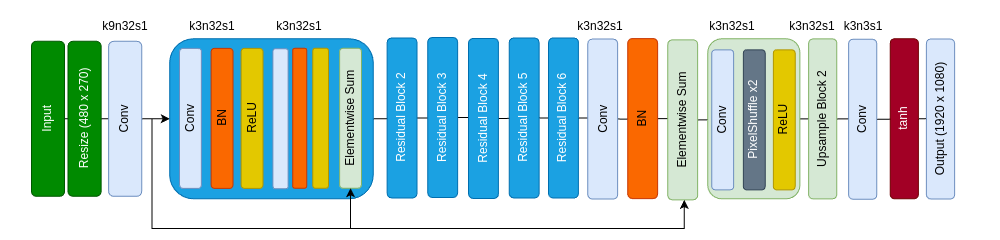

The diagram above was exported from draw.io. Its source (the exported page's mxGraphModel, read from the mxfile embedded in the PNG):
<mxGraphModel dx="1215" dy="516" grid="1" gridSize="10" guides="1" tooltips="1" connect="1" arrows="1" fold="1" page="1" pageScale="1" pageWidth="100" pageHeight="80" background="#ffffff" math="0" shadow="0">
  <root>
    <mxCell id="0" />
    <mxCell id="1" parent="0" />
    <mxCell id="1kh6x3v41jkJ_SgSdoJY-141" value="" style="edgeStyle=orthogonalEdgeStyle;rounded=0;orthogonalLoop=1;jettySize=auto;html=1;" edge="1" parent="1" source="1kh6x3v41jkJ_SgSdoJY-133" target="1kh6x3v41jkJ_SgSdoJY-140">
      <mxGeometry relative="1" as="geometry" />
    </mxCell>
    <mxCell id="1kh6x3v41jkJ_SgSdoJY-144" style="edgeStyle=orthogonalEdgeStyle;rounded=0;orthogonalLoop=1;jettySize=auto;html=1;" edge="1" parent="1" source="1kh6x3v41jkJ_SgSdoJY-143">
      <mxGeometry relative="1" as="geometry">
        <mxPoint x="170" y="361" as="targetPoint" />
      </mxGeometry>
    </mxCell>
    <mxCell id="1kh6x3v41jkJ_SgSdoJY-138" style="edgeStyle=orthogonalEdgeStyle;rounded=0;orthogonalLoop=1;jettySize=auto;html=1;entryX=0.5;entryY=0;entryDx=0;entryDy=0;" edge="1" parent="1" source="1kh6x3v41jkJ_SgSdoJY-135" target="pwAMdzS0I0XJ4In440Mm-2">
      <mxGeometry relative="1" as="geometry" />
    </mxCell>
    <mxCell id="1kh6x3v41jkJ_SgSdoJY-135" value="Resize (480 x 270)" style="rounded=1;whiteSpace=wrap;html=1;rotation=-90;fillColor=#008a00;strokeColor=#005700;fontColor=#ffffff;" vertex="1" parent="1">
      <mxGeometry x="106.56" y="341.72" width="155" height="33.12" as="geometry" />
    </mxCell>
    <mxCell id="1kh6x3v41jkJ_SgSdoJY-11" style="edgeStyle=orthogonalEdgeStyle;rounded=0;orthogonalLoop=1;jettySize=auto;html=1;entryX=0.5;entryY=0;entryDx=0;entryDy=0;" edge="1" parent="1" source="pwAMdzS0I0XJ4In440Mm-2" target="1kh6x3v41jkJ_SgSdoJY-2">
      <mxGeometry relative="1" as="geometry" />
    </mxCell>
    <mxCell id="1kh6x3v41jkJ_SgSdoJY-99" value="" style="endArrow=classic;html=1;rounded=0;entryX=-0.003;entryY=0.552;entryDx=0;entryDy=0;entryPerimeter=0;" edge="1" parent="1">
      <mxGeometry width="50" height="50" relative="1" as="geometry">
        <mxPoint x="253.77" y="468" as="sourcePoint" />
        <mxPoint x="783.76324" y="439.4150000000001" as="targetPoint" />
        <Array as="points">
          <mxPoint x="783.77" y="468" />
        </Array>
      </mxGeometry>
    </mxCell>
    <mxCell id="pwAMdzS0I0XJ4In440Mm-2" value="Conv" style="rounded=1;whiteSpace=wrap;html=1;rotation=-90;fillColor=#dae8fc;strokeColor=#6c8ebf;" parent="1" vertex="1">
      <mxGeometry x="147.19" y="341.73" width="155" height="33.12" as="geometry" />
    </mxCell>
    <mxCell id="1kh6x3v41jkJ_SgSdoJY-113" style="edgeStyle=orthogonalEdgeStyle;rounded=0;orthogonalLoop=1;jettySize=auto;html=1;entryX=0.5;entryY=0;entryDx=0;entryDy=0;" edge="1" parent="1" source="1kh6x3v41jkJ_SgSdoJY-2" target="1kh6x3v41jkJ_SgSdoJY-15">
      <mxGeometry relative="1" as="geometry" />
    </mxCell>
    <mxCell id="1kh6x3v41jkJ_SgSdoJY-2" value="" style="rounded=1;whiteSpace=wrap;html=1;rotation=-90;fillColor=#1ba1e2;strokeColor=#006EAF;fontColor=#ffffff;" vertex="1" parent="1">
      <mxGeometry x="290.96" y="256.53" width="160" height="203.52" as="geometry" />
    </mxCell>
    <mxCell id="1kh6x3v41jkJ_SgSdoJY-4" value="Conv" style="rounded=1;whiteSpace=wrap;html=1;rotation=-90;fillColor=#dae8fc;strokeColor=#6c8ebf;" vertex="1" parent="1">
      <mxGeometry x="220" y="346.94" width="140" height="21.87" as="geometry" />
    </mxCell>
    <mxCell id="1kh6x3v41jkJ_SgSdoJY-5" value="BN" style="rounded=1;whiteSpace=wrap;html=1;rotation=-90;fillColor=#fa6800;strokeColor=#C73500;fontColor=#000000;" vertex="1" parent="1">
      <mxGeometry x="251.56" y="346.94" width="140" height="21.87" as="geometry" />
    </mxCell>
    <mxCell id="1kh6x3v41jkJ_SgSdoJY-6" value="ReLU" style="rounded=1;whiteSpace=wrap;html=1;rotation=-90;fillColor=#e3c800;strokeColor=#B09500;fontColor=#000000;" vertex="1" parent="1">
      <mxGeometry x="281.56" y="346.94" width="140" height="21.87" as="geometry" />
    </mxCell>
    <mxCell id="1kh6x3v41jkJ_SgSdoJY-7" value="" style="rounded=1;whiteSpace=wrap;html=1;rotation=-90;fillColor=#dae8fc;strokeColor=#6c8ebf;" vertex="1" parent="1">
      <mxGeometry x="310" y="350.71000000000004" width="140" height="15.15" as="geometry" />
    </mxCell>
    <mxCell id="1kh6x3v41jkJ_SgSdoJY-8" value="" style="rounded=1;whiteSpace=wrap;html=1;rotation=-90;fillColor=#fa6800;strokeColor=#C73500;fontColor=#000000;" vertex="1" parent="1">
      <mxGeometry x="329.21999999999997" y="350.7100000000001" width="140" height="14.06" as="geometry" />
    </mxCell>
    <mxCell id="1kh6x3v41jkJ_SgSdoJY-9" value="" style="rounded=1;whiteSpace=wrap;html=1;rotation=-90;fillColor=#e3c800;strokeColor=#B09500;fontColor=#000000;" vertex="1" parent="1">
      <mxGeometry x="350.13000000000005" y="349.90000000000003" width="140" height="15.68" as="geometry" />
    </mxCell>
    <mxCell id="1kh6x3v41jkJ_SgSdoJY-12" value="Elementwise Sum" style="rounded=1;whiteSpace=wrap;html=1;rotation=-90;fillColor=#d5e8d4;strokeColor=#82b366;" vertex="1" parent="1">
      <mxGeometry x="380" y="346.8" width="140" height="21.87" as="geometry" />
    </mxCell>
    <mxCell id="1kh6x3v41jkJ_SgSdoJY-14" value="" style="endArrow=classic;html=1;rounded=0;entryX=0;entryY=0.5;entryDx=0;entryDy=0;" edge="1" parent="1" target="1kh6x3v41jkJ_SgSdoJY-12">
      <mxGeometry width="50" height="50" relative="1" as="geometry">
        <mxPoint x="251.56" y="358.01" as="sourcePoint" />
        <mxPoint x="460" y="427.7149999999999" as="targetPoint" />
        <Array as="points">
          <mxPoint x="251.56" y="468.01" />
          <mxPoint x="450" y="468" />
        </Array>
      </mxGeometry>
    </mxCell>
    <mxCell id="1kh6x3v41jkJ_SgSdoJY-114" style="edgeStyle=orthogonalEdgeStyle;rounded=0;orthogonalLoop=1;jettySize=auto;html=1;entryX=0.5;entryY=0;entryDx=0;entryDy=0;" edge="1" parent="1" source="1kh6x3v41jkJ_SgSdoJY-15" target="1kh6x3v41jkJ_SgSdoJY-103">
      <mxGeometry relative="1" as="geometry" />
    </mxCell>
    <mxCell id="1kh6x3v41jkJ_SgSdoJY-15" value="Residual Block 2" style="rounded=1;whiteSpace=wrap;html=1;rotation=-90;fillColor=#1ba1e2;strokeColor=#006EAF;fontColor=#ffffff;" vertex="1" parent="1">
      <mxGeometry x="421.56" y="342.55" width="160" height="29.87" as="geometry" />
    </mxCell>
    <mxCell id="1kh6x3v41jkJ_SgSdoJY-115" style="edgeStyle=orthogonalEdgeStyle;rounded=0;orthogonalLoop=1;jettySize=auto;html=1;entryX=0.5;entryY=0;entryDx=0;entryDy=0;" edge="1" parent="1" source="1kh6x3v41jkJ_SgSdoJY-103" target="1kh6x3v41jkJ_SgSdoJY-104">
      <mxGeometry relative="1" as="geometry" />
    </mxCell>
    <mxCell id="1kh6x3v41jkJ_SgSdoJY-103" value="Residual Block 3" style="rounded=1;whiteSpace=wrap;html=1;rotation=-90;fillColor=#1ba1e2;strokeColor=#006EAF;fontColor=#ffffff;" vertex="1" parent="1">
      <mxGeometry x="462.21" y="342.07000000000005" width="160" height="29.87" as="geometry" />
    </mxCell>
    <mxCell id="1kh6x3v41jkJ_SgSdoJY-116" style="edgeStyle=orthogonalEdgeStyle;rounded=0;orthogonalLoop=1;jettySize=auto;html=1;" edge="1" parent="1" source="1kh6x3v41jkJ_SgSdoJY-104" target="1kh6x3v41jkJ_SgSdoJY-105">
      <mxGeometry relative="1" as="geometry" />
    </mxCell>
    <mxCell id="1kh6x3v41jkJ_SgSdoJY-104" value="Residual Block 4" style="rounded=1;whiteSpace=wrap;html=1;rotation=-90;fillColor=#1ba1e2;strokeColor=#006EAF;fontColor=#ffffff;" vertex="1" parent="1">
      <mxGeometry x="502.99" y="343.04" width="160" height="29.87" as="geometry" />
    </mxCell>
    <mxCell id="1kh6x3v41jkJ_SgSdoJY-117" style="edgeStyle=orthogonalEdgeStyle;rounded=0;orthogonalLoop=1;jettySize=auto;html=1;entryX=0.5;entryY=0;entryDx=0;entryDy=0;" edge="1" parent="1" source="1kh6x3v41jkJ_SgSdoJY-105" target="1kh6x3v41jkJ_SgSdoJY-106">
      <mxGeometry relative="1" as="geometry" />
    </mxCell>
    <mxCell id="1kh6x3v41jkJ_SgSdoJY-105" value="Residual Block 5" style="rounded=1;whiteSpace=wrap;html=1;rotation=-90;fillColor=#1ba1e2;strokeColor=#006EAF;fontColor=#ffffff;" vertex="1" parent="1">
      <mxGeometry x="543.64" y="342.56000000000006" width="160" height="29.87" as="geometry" />
    </mxCell>
    <mxCell id="1kh6x3v41jkJ_SgSdoJY-108" value="" style="edgeStyle=orthogonalEdgeStyle;rounded=0;orthogonalLoop=1;jettySize=auto;html=1;" edge="1" parent="1" source="1kh6x3v41jkJ_SgSdoJY-106" target="1kh6x3v41jkJ_SgSdoJY-107">
      <mxGeometry relative="1" as="geometry" />
    </mxCell>
    <mxCell id="1kh6x3v41jkJ_SgSdoJY-106" value="Residual Block 6" style="rounded=1;whiteSpace=wrap;html=1;rotation=-90;fillColor=#1ba1e2;strokeColor=#006EAF;fontColor=#ffffff;" vertex="1" parent="1">
      <mxGeometry x="582.99" y="342.56000000000006" width="160" height="29.87" as="geometry" />
    </mxCell>
    <mxCell id="1kh6x3v41jkJ_SgSdoJY-110" value="" style="edgeStyle=orthogonalEdgeStyle;rounded=0;orthogonalLoop=1;jettySize=auto;html=1;" edge="1" parent="1" source="1kh6x3v41jkJ_SgSdoJY-107" target="1kh6x3v41jkJ_SgSdoJY-109">
      <mxGeometry relative="1" as="geometry" />
    </mxCell>
    <mxCell id="1kh6x3v41jkJ_SgSdoJY-107" value="Conv" style="rounded=1;whiteSpace=wrap;html=1;rotation=-90;fillColor=#dae8fc;strokeColor=#6c8ebf;" vertex="1" parent="1">
      <mxGeometry x="622.21" y="343.61000000000007" width="160" height="29.87" as="geometry" />
    </mxCell>
    <mxCell id="1kh6x3v41jkJ_SgSdoJY-112" value="" style="edgeStyle=orthogonalEdgeStyle;rounded=0;orthogonalLoop=1;jettySize=auto;html=1;" edge="1" parent="1" source="1kh6x3v41jkJ_SgSdoJY-109" target="1kh6x3v41jkJ_SgSdoJY-111">
      <mxGeometry relative="1" as="geometry" />
    </mxCell>
    <mxCell id="1kh6x3v41jkJ_SgSdoJY-109" value="BN" style="rounded=1;whiteSpace=wrap;html=1;rotation=-90;fillColor=#fa6800;strokeColor=#C73500;fontColor=#000000;" vertex="1" parent="1">
      <mxGeometry x="662.21" y="343.13000000000005" width="160" height="29.87" as="geometry" />
    </mxCell>
    <mxCell id="1kh6x3v41jkJ_SgSdoJY-121" style="edgeStyle=orthogonalEdgeStyle;rounded=0;orthogonalLoop=1;jettySize=auto;html=1;entryX=0.5;entryY=0;entryDx=0;entryDy=0;" edge="1" parent="1" source="1kh6x3v41jkJ_SgSdoJY-111" target="1kh6x3v41jkJ_SgSdoJY-120">
      <mxGeometry relative="1" as="geometry" />
    </mxCell>
    <mxCell id="1kh6x3v41jkJ_SgSdoJY-111" value="Elementwise Sum" style="rounded=1;whiteSpace=wrap;html=1;rotation=-90;fillColor=#d5e8d4;strokeColor=#82b366;" vertex="1" parent="1">
      <mxGeometry x="702.21" y="344.4100000000001" width="160" height="29.87" as="geometry" />
    </mxCell>
    <mxCell id="1kh6x3v41jkJ_SgSdoJY-130" style="edgeStyle=orthogonalEdgeStyle;rounded=0;orthogonalLoop=1;jettySize=auto;html=1;" edge="1" parent="1" source="1kh6x3v41jkJ_SgSdoJY-120" target="1kh6x3v41jkJ_SgSdoJY-125">
      <mxGeometry relative="1" as="geometry" />
    </mxCell>
    <mxCell id="1kh6x3v41jkJ_SgSdoJY-120" value="" style="rounded=1;whiteSpace=wrap;html=1;rotation=-90;fillColor=#d5e8d4;strokeColor=#82b366;" vertex="1" parent="1">
      <mxGeometry x="773.35" y="312.22" width="160" height="92.15" as="geometry" />
    </mxCell>
    <mxCell id="1kh6x3v41jkJ_SgSdoJY-122" value="Conv" style="rounded=1;whiteSpace=wrap;html=1;rotation=-90;fillColor=#dae8fc;strokeColor=#6c8ebf;" vertex="1" parent="1">
      <mxGeometry x="752.21" y="348.41" width="140" height="21.87" as="geometry" />
    </mxCell>
    <mxCell id="1kh6x3v41jkJ_SgSdoJY-123" value="PixelShuffle x2" style="rounded=1;whiteSpace=wrap;html=1;rotation=-90;fillColor=#647687;strokeColor=#314354;fontColor=#ffffff;" vertex="1" parent="1">
      <mxGeometry x="783.77" y="348.41" width="140" height="21.87" as="geometry" />
    </mxCell>
    <mxCell id="1kh6x3v41jkJ_SgSdoJY-124" value="ReLU" style="rounded=1;whiteSpace=wrap;html=1;rotation=-90;fillColor=#e3c800;strokeColor=#B09500;fontColor=#000000;" vertex="1" parent="1">
      <mxGeometry x="813.77" y="348.41" width="140" height="21.87" as="geometry" />
    </mxCell>
    <mxCell id="1kh6x3v41jkJ_SgSdoJY-134" value="" style="edgeStyle=orthogonalEdgeStyle;rounded=0;orthogonalLoop=1;jettySize=auto;html=1;" edge="1" parent="1" source="1kh6x3v41jkJ_SgSdoJY-125" target="1kh6x3v41jkJ_SgSdoJY-133">
      <mxGeometry relative="1" as="geometry" />
    </mxCell>
    <mxCell id="1kh6x3v41jkJ_SgSdoJY-125" value="Upsample Block 2" style="rounded=1;whiteSpace=wrap;html=1;rotation=-90;fillColor=#d5e8d4;strokeColor=#82b366;" vertex="1" parent="1">
      <mxGeometry x="842.21" y="344.31000000000006" width="160" height="28.14" as="geometry" />
    </mxCell>
    <mxCell id="1kh6x3v41jkJ_SgSdoJY-133" value="Conv" style="rounded=1;whiteSpace=wrap;html=1;rotation=-90;fillColor=#dae8fc;strokeColor=#6c8ebf;" vertex="1" parent="1">
      <mxGeometry x="882.21" y="344.70000000000005" width="160" height="28.14" as="geometry" />
    </mxCell>
    <mxCell id="1kh6x3v41jkJ_SgSdoJY-154" style="edgeStyle=orthogonalEdgeStyle;rounded=0;orthogonalLoop=1;jettySize=auto;html=1;exitX=0.5;exitY=1;exitDx=0;exitDy=0;" edge="1" parent="1" source="1kh6x3v41jkJ_SgSdoJY-140" target="1kh6x3v41jkJ_SgSdoJY-153">
      <mxGeometry relative="1" as="geometry" />
    </mxCell>
    <mxCell id="1kh6x3v41jkJ_SgSdoJY-140" value="tanh" style="rounded=1;whiteSpace=wrap;html=1;rotation=-90;fillColor=#a20025;strokeColor=#6F0000;fontColor=#ffffff;" vertex="1" parent="1">
      <mxGeometry x="923.77" y="344.21000000000004" width="160" height="28.14" as="geometry" />
    </mxCell>
    <mxCell id="1kh6x3v41jkJ_SgSdoJY-143" value="Input" style="rounded=1;whiteSpace=wrap;html=1;rotation=-90;fillColor=#008a00;strokeColor=#005700;fontColor=#ffffff;" vertex="1" parent="1">
      <mxGeometry x="70" y="341.72" width="155" height="33.12" as="geometry" />
    </mxCell>
    <mxCell id="1kh6x3v41jkJ_SgSdoJY-145" value="k3n32s1" style="text;html=1;align=center;verticalAlign=middle;whiteSpace=wrap;rounded=0;" vertex="1" parent="1">
      <mxGeometry x="281.56" y="251" width="60" height="30" as="geometry" />
    </mxCell>
    <mxCell id="1kh6x3v41jkJ_SgSdoJY-146" value="k3n32s1" style="text;html=1;align=center;verticalAlign=middle;whiteSpace=wrap;rounded=0;" vertex="1" parent="1">
      <mxGeometry x="369.22" y="251" width="60" height="30" as="geometry" />
    </mxCell>
    <mxCell id="1kh6x3v41jkJ_SgSdoJY-147" value="k9n32s1" style="text;html=1;align=center;verticalAlign=middle;whiteSpace=wrap;rounded=0;" vertex="1" parent="1">
      <mxGeometry x="194.69" y="251" width="60" height="30" as="geometry" />
    </mxCell>
    <mxCell id="1kh6x3v41jkJ_SgSdoJY-148" value="k3n32s1" style="text;html=1;align=center;verticalAlign=middle;whiteSpace=wrap;rounded=0;" vertex="1" parent="1">
      <mxGeometry x="670" y="251" width="60" height="30" as="geometry" />
    </mxCell>
    <mxCell id="1kh6x3v41jkJ_SgSdoJY-149" value="k3n32s1" style="text;html=1;align=center;verticalAlign=middle;whiteSpace=wrap;rounded=0;" vertex="1" parent="1">
      <mxGeometry x="802.21" y="251" width="60" height="30" as="geometry" />
    </mxCell>
    <mxCell id="1kh6x3v41jkJ_SgSdoJY-150" value="k3n32s1" style="text;html=1;align=center;verticalAlign=middle;whiteSpace=wrap;rounded=0;" vertex="1" parent="1">
      <mxGeometry x="882.21" y="251" width="60" height="30" as="geometry" />
    </mxCell>
    <mxCell id="1kh6x3v41jkJ_SgSdoJY-151" value="k3n3s1" style="text;html=1;align=center;verticalAlign=middle;whiteSpace=wrap;rounded=0;" vertex="1" parent="1">
      <mxGeometry x="933.35" y="251" width="60" height="30" as="geometry" />
    </mxCell>
    <mxCell id="1kh6x3v41jkJ_SgSdoJY-153" value="Output (1920 x 1080)" style="rounded=1;whiteSpace=wrap;html=1;rotation=-90;fillColor=#dae8fc;strokeColor=#6c8ebf;" vertex="1" parent="1">
      <mxGeometry x="960" y="344.48" width="160" height="28.14" as="geometry" />
    </mxCell>
  </root>
</mxGraphModel>